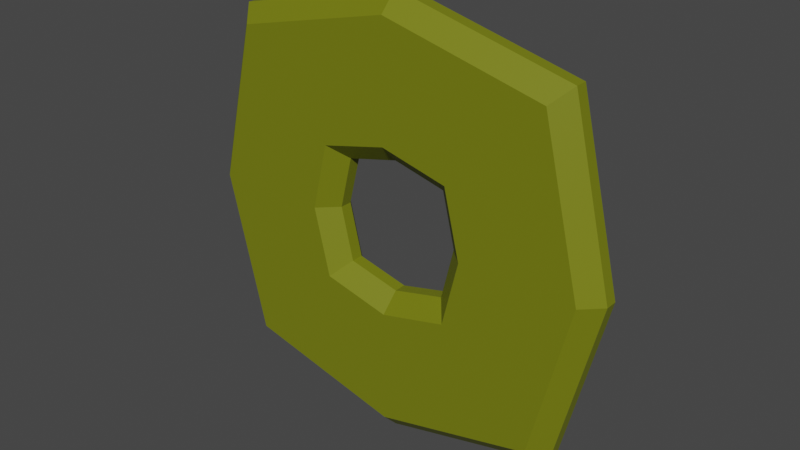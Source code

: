 # Source: Coin.blend  (saved by Blender 2.82.7; exported with 4.5.12 LTS)
import bpy
from mathutils import Matrix  # noqa: F401  (used for matrix-valued properties, if any)

bpy.ops.wm.read_factory_settings(use_empty=True)
scene = bpy.context.scene
scene.name = 'Scene'

# ---- collections
col_collection = bpy.data.collections.new('Collection'); scene.collection.children.link(col_collection)

# ---- materials (node trees are filled in below, after node groups)
mat_coinmaterial = bpy.data.materials.new('CoinMaterial')
mat_coinmaterial.use_transparent_shadow = False

# ---- material node trees
mat_coinmaterial.use_nodes = True; mat_coinmaterial.node_tree.nodes.clear()
_N = mat_coinmaterial.node_tree.nodes; _L = mat_coinmaterial.node_tree.links
n0 = _N.new('ShaderNodeOutputMaterial'); n0.name = 'Material Output'; n0.location = (300, 300)
n1 = _N.new('ShaderNodeBsdfPrincipled'); n1.name = 'Principled BSDF'; n1.location = (10, 300)
n1.distribution = 'GGX'
n1.subsurface_method = 'BURLEY'
n1.inputs[0].default_value = (0.1779, 0.1999, 0.004245, 1.0)
n1.inputs[3].default_value = 1.45
n1.inputs[27].default_value = (0.0, 0.0, 0.0, 1.0)
n1.inputs[28].default_value = 1.0
_L.new(n1.outputs[0], n0.inputs[0])
n0.is_active_output = True

# ---- world
world_world = bpy.data.worlds.new('World'); scene.world = world_world
world_world.use_nodes = True; world_world.node_tree.nodes.clear()
_N = world_world.node_tree.nodes; _L = world_world.node_tree.links
n0 = _N.new('ShaderNodeOutputWorld'); n0.name = 'World Output'; n0.location = (300, 300)
n1 = _N.new('ShaderNodeBackground'); n1.name = 'Background'; n1.location = (10, 300)
n1.inputs[0].default_value = (0.05088, 0.05088, 0.05088, 1.0)
_L.new(n1.outputs[0], n0.inputs[0])
n0.is_active_output = True
world_world.color = (0.05088, 0.05088, 0.05088)
world_world.use_sun_shadow = False
world_world.sun_shadow_jitter_overblur = 0.0

# ---- meshes
me_plane = bpy.data.meshes.new('Plane')
me_plane.from_pydata([(-0.9172, 4.009e-08, -0.9172), (-1.0, -0.1, -1.0), (0.9172, 4.009e-08, -0.9172), (1.0, -0.1, -1.0), (-0.9172, -4.009e-08, 0.9172), (-1.0, -0.1, 1.0), (0.9172, -4.009e-08, 0.9172), (1.0, -0.1, 1.0), (-1.243, -0.1, -4.371e-09), (-1.14, 0.0, 0.0), (0.0, -0.1, -1.243), (0.0, 4.983e-08, -1.14), (1.243, -0.1, -4.371e-09), (1.14, 0.0, 0.0), (0.0, -0.1, 1.243), (0.0, -4.983e-08, 1.14), (-0.4778, 0.0, 0.0), (-0.3749, -0.1, -4.371e-09), (-0.3016, -0.1, -0.3016), (-0.3844, 1.68e-08, -0.3844), (0.0, 2.089e-08, -0.4778), (0.0, -0.1, -0.3749), (0.3016, -0.1, -0.3016), (0.3844, 1.68e-08, -0.3844), (0.4778, 0.0, 0.0), (0.3749, -0.1, -4.371e-09), (0.3016, -0.1, 0.3016), (0.3844, -1.68e-08, 0.3844), (0.0, -2.089e-08, 0.4778), (0.0, -0.1, 0.3749), (-0.3016, -0.1, 0.3016), (-0.3844, -1.68e-08, 0.3844), (-0.3749, -0.1702, -7.438e-09), (-0.4778, -0.2702, -1.181e-08), (-0.3844, -0.2702, -0.3844), (-0.3016, -0.1702, -0.3016), (0.0, -0.1702, -0.3749), (0.0, -0.2702, -0.4778), (0.3844, -0.2702, -0.3844), (0.3016, -0.1702, -0.3016), (0.3749, -0.1702, -7.438e-09), (0.4778, -0.2702, -1.181e-08), (0.3844, -0.2702, 0.3844), (0.3016, -0.1702, 0.3016), (0.0, -0.1702, 0.3749), (0.0, -0.2702, 0.4778), (-0.3844, -0.2702, 0.3844), (-0.3016, -0.1702, 0.3016), (-1.14, -0.2702, -1.181e-08), (-1.243, -0.1702, -7.438e-09), (-1.0, -0.1702, -1.0), (-0.9172, -0.2702, -0.9172), (0.0, -0.2702, -1.14), (0.0, -0.1702, -1.243), (1.0, -0.1702, -1.0), (0.9172, -0.2702, -0.9172), (1.14, -0.2702, -1.181e-08), (1.243, -0.1702, -7.438e-09), (1.0, -0.1702, 1.0), (0.9172, -0.2702, 0.9172), (0.0, -0.2702, 1.14), (0.0, -0.1702, 1.243), (-1.0, -0.1702, 1.0), (-0.9172, -0.2702, 0.9172)], [], [(33, 46, 63, 48), (1, 10, 53, 50), (3, 12, 57, 54), (7, 14, 61, 58), (5, 8, 49, 62), (12, 7, 58, 57), (10, 3, 54, 53), (14, 5, 62, 61), (18, 17, 32, 35), (41, 38, 55, 56), (45, 42, 59, 60), (37, 34, 51, 52), (38, 37, 52, 55), (42, 41, 56, 59), (46, 45, 60, 63), (25, 22, 39, 40), (23, 2, 11, 20), (29, 26, 43, 44), (27, 6, 13, 24), (34, 33, 48, 51), (31, 4, 15, 28), (21, 18, 35, 36), (16, 9, 4, 31), (22, 21, 36, 39), (20, 11, 0, 19), (26, 25, 40, 43), (24, 13, 2, 23), (30, 29, 44, 47), (17, 30, 47, 32), (28, 15, 6, 27), (19, 0, 9, 16), (17, 18, 19, 16), (21, 22, 23, 20), (25, 26, 27, 24), (29, 30, 31, 28), (30, 17, 16, 31), (18, 21, 20, 19), (22, 25, 24, 23), (26, 29, 28, 27), (9, 0, 1, 8), (11, 2, 3, 10), (13, 6, 7, 12), (15, 4, 5, 14), (4, 9, 8, 5), (0, 11, 10, 1), (2, 13, 12, 3), (6, 15, 14, 7), (33, 34, 35, 32), (37, 38, 39, 36), (41, 42, 43, 40), (45, 46, 47, 44), (46, 33, 32, 47), (34, 37, 36, 35), (38, 41, 40, 39), (42, 45, 44, 43), (49, 50, 51, 48), (53, 54, 55, 52), (57, 58, 59, 56), (61, 62, 63, 60), (62, 49, 48, 63), (50, 53, 52, 51), (54, 57, 56, 55), (58, 61, 60, 59), (8, 1, 50, 49)])
_uv = me_plane.uv_layers.new(name='UVMap')
_uv.uv.foreach_set('vector', [0.2929, 0.5, 0.3196, 0.6804, 0.04299, 0.957, 0.03939, 0.5, 0.0, 0.0, 0.5, 0.0, 0.5, 0.0, 0.0, 0.0, 1.0, 0.0, 1.0, 0.5, 1.0, 0.5, 1.0, 0.0, 1.0, 1.0, 0.5, 1.0, 0.5, 1.0, 1.0, 1.0, 0.0, 1.0, 0.0, 0.5, 0.0, 0.5, 0.0, 1.0, 1.0, 0.5, 1.0, 1.0, 1.0, 1.0, 1.0, 0.5, 0.5, 0.0, 1.0, 0.0, 1.0, 0.0, 0.5, 0.0, 0.5, 1.0, 0.0, 1.0, 0.0, 1.0, 0.5, 1.0, 0.3626, 0.3626, 0.3323, 0.5, 0.3323, 0.5, 0.3626, 0.3626, 0.7071, 0.5, 0.6804, 0.3196, 0.957, 0.04299, 0.9606, 0.5, 0.5, 0.7071, 0.6804, 0.6804, 0.957, 0.957, 0.5, 0.9606, 0.5, 0.2929, 0.3196, 0.3196, 0.04299, 0.04299, 0.5, 0.03939, 0.6804, 0.3196, 0.5, 0.2929, 0.5, 0.03939, 0.957, 0.04299, 0.6804, 0.6804, 0.7071, 0.5, 0.9606, 0.5, 0.957, 0.957, 0.3196, 0.6804, 0.5, 0.7071, 0.5, 0.9606, 0.04299, 0.957, 0.6677, 0.5, 0.6374, 0.3626, 0.6374, 0.3626, 0.6677, 0.5, 0.6804, 0.3196, 0.957, 0.04299, 0.5, 0.03939, 0.5, 0.2929, 0.5, 0.6677, 0.6374, 0.6374, 0.6374, 0.6374, 0.5, 0.6677, 0.6804, 0.6804, 0.957, 0.957, 0.9606, 0.5, 0.7071, 0.5, 0.3196, 0.3196, 0.2929, 0.5, 0.03939, 0.5, 0.04299, 0.04299, 0.3196, 0.6804, 0.04299, 0.957, 0.5, 0.9606, 0.5, 0.7071, 0.5, 0.3323, 0.3626, 0.3626, 0.3626, 0.3626, 0.5, 0.3323, 0.2929, 0.5, 0.03939, 0.5, 0.04299, 0.957, 0.3196, 0.6804, 0.6374, 0.3626, 0.5, 0.3323, 0.5, 0.3323, 0.6374, 0.3626, 0.5, 0.2929, 0.5, 0.03939, 0.04299, 0.04299, 0.3196, 0.3196, 0.6374, 0.6374, 0.6677, 0.5, 0.6677, 0.5, 0.6374, 0.6374, 0.7071, 0.5, 0.9606, 0.5, 0.957, 0.04299, 0.6804, 0.3196, 0.3626, 0.6374, 0.5, 0.6677, 0.5, 0.6677, 0.3626, 0.6374, 0.3323, 0.5, 0.3626, 0.6374, 0.3626, 0.6374, 0.3323, 0.5, 0.5, 0.7071, 0.5, 0.9606, 0.957, 0.957, 0.6804, 0.6804, 0.3196, 0.3196, 0.04299, 0.04299, 0.03939, 0.5, 0.2929, 0.5, 0.3323, 0.5, 0.3626, 0.3626, 0.3196, 0.3196, 0.2929, 0.5, 0.5, 0.3323, 0.6374, 0.3626, 0.6804, 0.3196, 0.5, 0.2929, 0.6677, 0.5, 0.6374, 0.6374, 0.6804, 0.6804, 0.7071, 0.5, 0.5, 0.6677, 0.3626, 0.6374, 0.3196, 0.6804, 0.5, 0.7071, 0.3626, 0.6374, 0.3323, 0.5, 0.2929, 0.5, 0.3196, 0.6804, 0.3626, 0.3626, 0.5, 0.3323, 0.5, 0.2929, 0.3196, 0.3196, 0.6374, 0.3626, 0.6677, 0.5, 0.7071, 0.5, 0.6804, 0.3196, 0.6374, 0.6374, 0.5, 0.6677, 0.5, 0.7071, 0.6804, 0.6804, 0.03939, 0.5, 0.04299, 0.04299, 0.0, 0.0, 0.0, 0.5, 0.5, 0.03939, 0.957, 0.04299, 1.0, 0.0, 0.5, 0.0, 0.9606, 0.5, 0.957, 0.957, 1.0, 1.0, 1.0, 0.5, 0.5, 0.9606, 0.04299, 0.957, 0.0, 1.0, 0.5, 1.0, 0.04299, 0.957, 0.03939, 0.5, 0.0, 0.5, 0.0, 1.0, 0.04299, 0.04299, 0.5, 0.03939, 0.5, 0.0, 0.0, 0.0, 0.957, 0.04299, 0.9606, 0.5, 1.0, 0.5, 1.0, 0.0, 0.957, 0.957, 0.5, 0.9606, 0.5, 1.0, 1.0, 1.0, 0.2929, 0.5, 0.3196, 0.3196, 0.3626, 0.3626, 0.3323, 0.5, 0.5, 0.2929, 0.6804, 0.3196, 0.6374, 0.3626, 0.5, 0.3323, 0.7071, 0.5, 0.6804, 0.6804, 0.6374, 0.6374, 0.6677, 0.5, 0.5, 0.7071, 0.3196, 0.6804, 0.3626, 0.6374, 0.5, 0.6677, 0.3196, 0.6804, 0.2929, 0.5, 0.3323, 0.5, 0.3626, 0.6374, 0.3196, 0.3196, 0.5, 0.2929, 0.5, 0.3323, 0.3626, 0.3626, 0.6804, 0.3196, 0.7071, 0.5, 0.6677, 0.5, 0.6374, 0.3626, 0.6804, 0.6804, 0.5, 0.7071, 0.5, 0.6677, 0.6374, 0.6374, 0.0, 0.5, 0.0, 0.0, 0.04299, 0.04299, 0.03939, 0.5, 0.5, 0.0, 1.0, 0.0, 0.957, 0.04299, 0.5, 0.03939, 1.0, 0.5, 1.0, 1.0, 0.957, 0.957, 0.9606, 0.5, 0.5, 1.0, 0.0, 1.0, 0.04299, 0.957, 0.5, 0.9606, 0.0, 1.0, 0.0, 0.5, 0.03939, 0.5, 0.04299, 0.957, 0.0, 0.0, 0.5, 0.0, 0.5, 0.03939, 0.04299, 0.04299, 1.0, 0.0, 1.0, 0.5, 0.9606, 0.5, 0.957, 0.04299, 1.0, 1.0, 0.5, 1.0, 0.5, 0.9606, 0.957, 0.957, 0.0, 0.5, 0.0, 0.0, 0.0, 0.0, 0.0, 0.5])
me_plane.materials.append(mat_coinmaterial)
me_plane.use_remesh_fix_poles = True
me_plane.use_remesh_preserve_attributes = False
me_plane.use_mirror_vertex_groups = False
me_plane.update()

# ---- objects
ob_plane = bpy.data.objects.new('Plane', me_plane)

# ---- transforms, parenting, visibility, modifiers, constraints
ob_plane.location = (0.0, 0.0, 0.0)
ob_plane.lineart.crease_threshold = 0.0

# ---- collection membership
col_collection.objects.link(ob_plane)

# ---- scene / render settings (as saved in the file)
scene.frame_start = 1; scene.frame_end = 250; scene.frame_set(1)
scene.render.engine = 'BLENDER_EEVEE_NEXT'
scene.cycles.use_denoising = False
scene.cycles.samples = 128
scene.cycles.sampling_pattern = 'TABULATED_SOBOL'
scene.cycles.use_adaptive_sampling = False
scene.cycles.use_light_tree = False
scene.view_settings.view_transform = 'Filmic'
bpy.context.view_layer.update()

# ---- added for rendering (the .blend has no active camera and no usable light): camera, sun
cam_auto = bpy.data.cameras.new('AutoCamera')
cam_auto.lens = 50.0
cam_auto.sensor_width = 36.0
cam_auto.clip_end = 1000.0
ob_auto_camera = bpy.data.objects.new('AutoCamera', cam_auto)
scene.collection.objects.link(ob_auto_camera)
ob_auto_camera.location = (3.26228, -4.04981, 2.60982)
ob_auto_camera.rotation_euler = (1.09748, -7.21219e-08, 0.694738)
scene.camera = ob_auto_camera
light_auto_sun = bpy.data.lights.new('AutoSun', 'SUN')
light_auto_sun.energy = 3.0
light_auto_sun.angle = 0.0523599
ob_auto_sun = bpy.data.objects.new('AutoSun', light_auto_sun)
scene.collection.objects.link(ob_auto_sun)
ob_auto_sun.rotation_euler = (0.872665, 0.174533, 0.523599)
bpy.context.view_layer.update()
